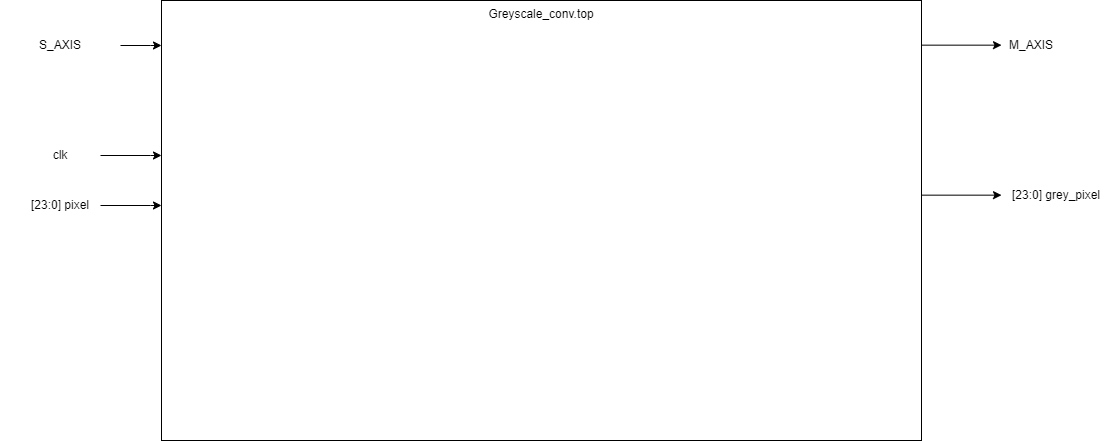

The diagram above was exported from draw.io. Its source (the exported page's mxGraphModel, read from the mxfile embedded in the PNG):
<mxGraphModel dx="1050" dy="725" grid="1" gridSize="10" guides="1" tooltips="1" connect="1" arrows="1" fold="1" page="1" pageScale="1" pageWidth="827" pageHeight="1169" math="0" shadow="0">
  <root>
    <mxCell id="0" />
    <mxCell id="1" parent="0" />
    <mxCell id="ODPGo57X6VpR8gw3qFCi-1" value="Greyscale_conv.top" style="rounded=0;whiteSpace=wrap;html=1;horizontal=1;verticalAlign=top;" vertex="1" parent="1">
      <mxGeometry x="481" y="150" width="760" height="440" as="geometry" />
    </mxCell>
    <mxCell id="ODPGo57X6VpR8gw3qFCi-6" value="" style="edgeStyle=orthogonalEdgeStyle;rounded=0;orthogonalLoop=1;jettySize=auto;html=1;" edge="1" parent="1" source="ODPGo57X6VpR8gw3qFCi-2">
      <mxGeometry relative="1" as="geometry">
        <mxPoint x="481" y="355" as="targetPoint" />
        <Array as="points">
          <mxPoint x="470" y="355" />
          <mxPoint x="470" y="355" />
        </Array>
      </mxGeometry>
    </mxCell>
    <mxCell id="ODPGo57X6VpR8gw3qFCi-2" value="[23:0] pixel" style="text;html=1;strokeColor=none;fillColor=none;align=center;verticalAlign=middle;whiteSpace=wrap;rounded=0;" vertex="1" parent="1">
      <mxGeometry x="340" y="340" width="80" height="30" as="geometry" />
    </mxCell>
    <mxCell id="ODPGo57X6VpR8gw3qFCi-5" value="" style="edgeStyle=orthogonalEdgeStyle;rounded=0;orthogonalLoop=1;jettySize=auto;html=1;" edge="1" parent="1" source="ODPGo57X6VpR8gw3qFCi-4" target="ODPGo57X6VpR8gw3qFCi-1">
      <mxGeometry relative="1" as="geometry">
        <Array as="points">
          <mxPoint x="470" y="195" />
          <mxPoint x="470" y="195" />
        </Array>
      </mxGeometry>
    </mxCell>
    <mxCell id="ODPGo57X6VpR8gw3qFCi-4" value="S_AXIS" style="text;html=1;strokeColor=none;fillColor=none;align=center;verticalAlign=middle;whiteSpace=wrap;rounded=0;" vertex="1" parent="1">
      <mxGeometry x="320" y="180" width="120" height="30" as="geometry" />
    </mxCell>
    <mxCell id="ODPGo57X6VpR8gw3qFCi-7" value="M_AXIS" style="text;html=1;strokeColor=none;fillColor=none;align=center;verticalAlign=middle;whiteSpace=wrap;rounded=0;" vertex="1" parent="1">
      <mxGeometry x="1321" y="180" width="60" height="30" as="geometry" />
    </mxCell>
    <mxCell id="ODPGo57X6VpR8gw3qFCi-9" value="" style="endArrow=classic;html=1;rounded=0;entryX=0;entryY=1;entryDx=0;entryDy=0;" edge="1" parent="1">
      <mxGeometry width="50" height="50" relative="1" as="geometry">
        <mxPoint x="1241" y="194.66" as="sourcePoint" />
        <mxPoint x="1320.9999999999998" y="194.66" as="targetPoint" />
      </mxGeometry>
    </mxCell>
    <mxCell id="ODPGo57X6VpR8gw3qFCi-10" value="[23:0] grey_pixel" style="text;html=1;strokeColor=none;fillColor=none;align=center;verticalAlign=middle;whiteSpace=wrap;rounded=0;" vertex="1" parent="1">
      <mxGeometry x="1321" y="330" width="110" height="30" as="geometry" />
    </mxCell>
    <mxCell id="ODPGo57X6VpR8gw3qFCi-11" value="" style="endArrow=classic;html=1;rounded=0;entryX=0;entryY=1;entryDx=0;entryDy=0;" edge="1" parent="1">
      <mxGeometry width="50" height="50" relative="1" as="geometry">
        <mxPoint x="1241" y="344.65999999999997" as="sourcePoint" />
        <mxPoint x="1320.9999999999998" y="344.65999999999997" as="targetPoint" />
      </mxGeometry>
    </mxCell>
    <mxCell id="ODPGo57X6VpR8gw3qFCi-12" value="" style="edgeStyle=orthogonalEdgeStyle;rounded=0;orthogonalLoop=1;jettySize=auto;html=1;" edge="1" source="ODPGo57X6VpR8gw3qFCi-13" parent="1">
      <mxGeometry relative="1" as="geometry">
        <mxPoint x="481" y="305" as="targetPoint" />
        <Array as="points">
          <mxPoint x="470" y="305" />
          <mxPoint x="470" y="305" />
        </Array>
      </mxGeometry>
    </mxCell>
    <mxCell id="ODPGo57X6VpR8gw3qFCi-13" value="clk" style="text;html=1;strokeColor=none;fillColor=none;align=center;verticalAlign=middle;whiteSpace=wrap;rounded=0;" vertex="1" parent="1">
      <mxGeometry x="340" y="290" width="80" height="30" as="geometry" />
    </mxCell>
  </root>
</mxGraphModel>